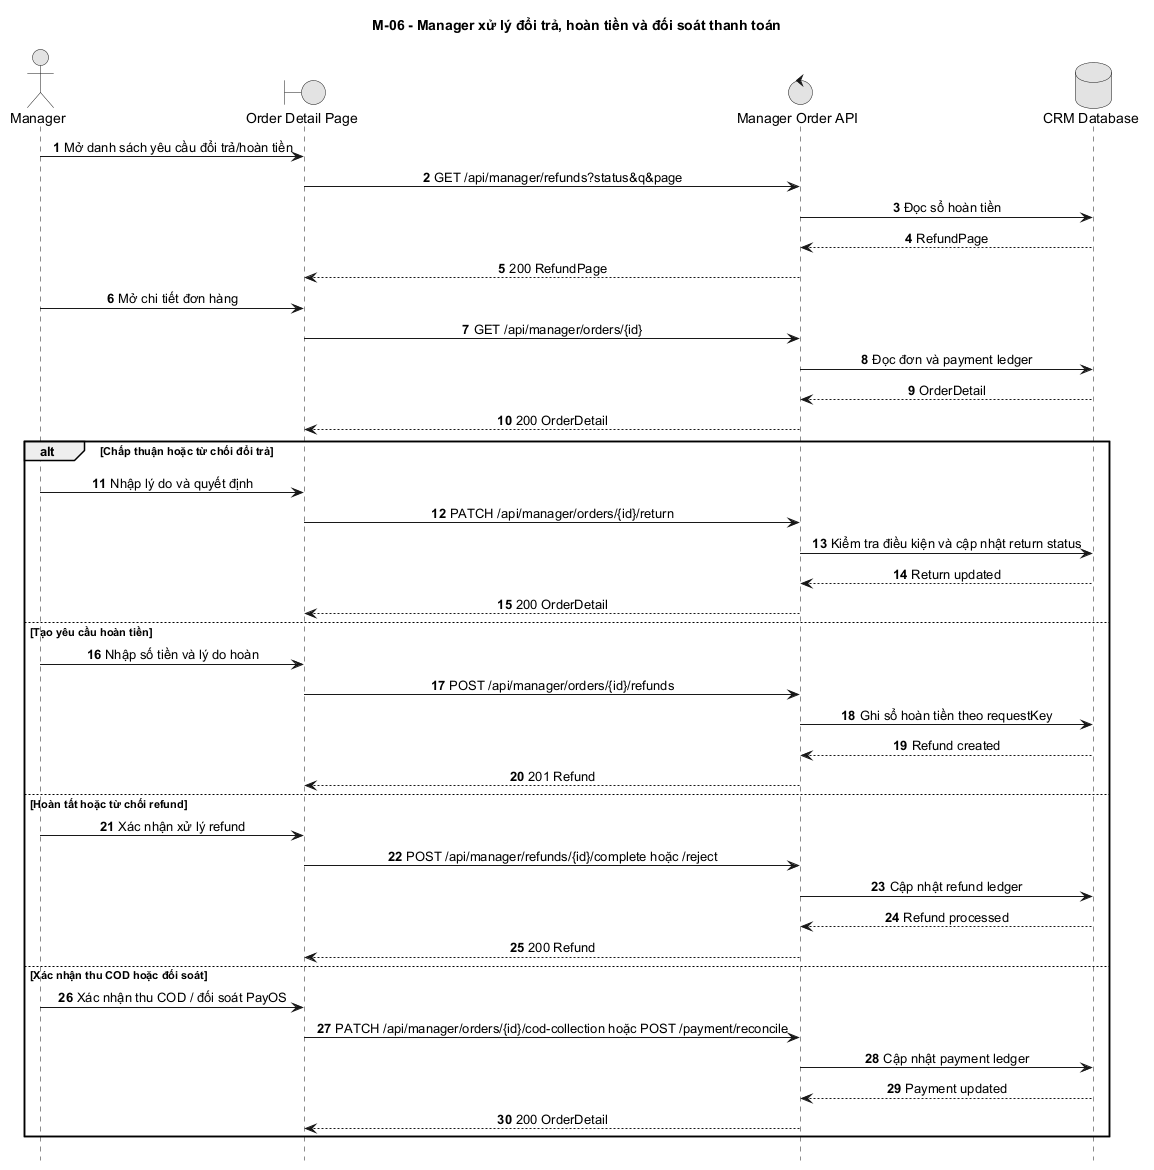

The diagram above was rendered by PlantUML. Its source (embedded in the PNG):
@startuml
title M-06 - Manager xử lý đổi trả, hoàn tiền và đối soát thanh toán
autonumber
hide footbox
skinparam monochrome true
skinparam sequenceMessageAlign center
skinparam responseMessageBelowArrow true

actor Manager
boundary "Order Detail Page" as Web
control "Manager Order API" as API
database "CRM Database" as DB

Manager -> Web: Mở danh sách yêu cầu đổi trả/hoàn tiền
Web -> API: GET /api/manager/refunds?status&q&page
API -> DB: Đọc sổ hoàn tiền
DB --> API: RefundPage
API --> Web: 200 RefundPage

Manager -> Web: Mở chi tiết đơn hàng
Web -> API: GET /api/manager/orders/{id}
API -> DB: Đọc đơn và payment ledger
DB --> API: OrderDetail
API --> Web: 200 OrderDetail

alt Chấp thuận hoặc từ chối đổi trả
  Manager -> Web: Nhập lý do và quyết định
  Web -> API: PATCH /api/manager/orders/{id}/return
  API -> DB: Kiểm tra điều kiện và cập nhật return status
  DB --> API: Return updated
  API --> Web: 200 OrderDetail
else Tạo yêu cầu hoàn tiền
  Manager -> Web: Nhập số tiền và lý do hoàn
  Web -> API: POST /api/manager/orders/{id}/refunds
  API -> DB: Ghi sổ hoàn tiền theo requestKey
  DB --> API: Refund created
  API --> Web: 201 Refund
else Hoàn tất hoặc từ chối refund
  Manager -> Web: Xác nhận xử lý refund
  Web -> API: POST /api/manager/refunds/{id}/complete hoặc /reject
  API -> DB: Cập nhật refund ledger
  DB --> API: Refund processed
  API --> Web: 200 Refund
else Xác nhận thu COD hoặc đối soát
  Manager -> Web: Xác nhận thu COD / đối soát PayOS
  Web -> API: PATCH /api/manager/orders/{id}/cod-collection hoặc POST /payment/reconcile
  API -> DB: Cập nhật payment ledger
  DB --> API: Payment updated
  API --> Web: 200 OrderDetail
end
@enduml